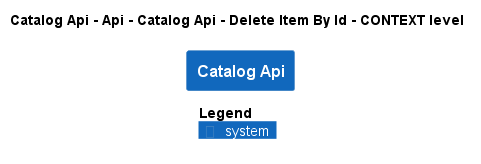

The diagram above was rendered by PlantUML. Its source (embedded in the PNG):
@startuml
!pragma layout smetana
!include ..\..\..\..\..\..\..\..\.c4s\C4_Context.puml

AddElementTag("state:new", $bgColor=green, $fontColor=#ffffff, $borderColor=green, $shadowing="False")
AddElementTag("state:changed", $bgColor=orange, $fontColor=#ffffff, $borderColor=orange, $shadowing="False")
AddElementTag("state:removed", $bgColor=red, $fontColor=#ffffff, $borderColor=red, $shadowing="False")

AddRelTag("state:new", $textColor=green, $lineColor=green)
AddRelTag("state:changed", $textColor=orange, $lineColor=orange)
AddRelTag("state:removed", $textColor=red, $lineColor=red)

SHOW_PERSON_PORTRAIT()
LAYOUT_TOP_DOWN()

skinparam linetype polyline

title Catalog Api - Api - Catalog Api - Delete Item By Id - CONTEXT level

System(dotnet.eShop.Architecture.SoftwareSystems.CatalogApi, "Catalog Api", "")



SHOW_LEGEND()
@enduml